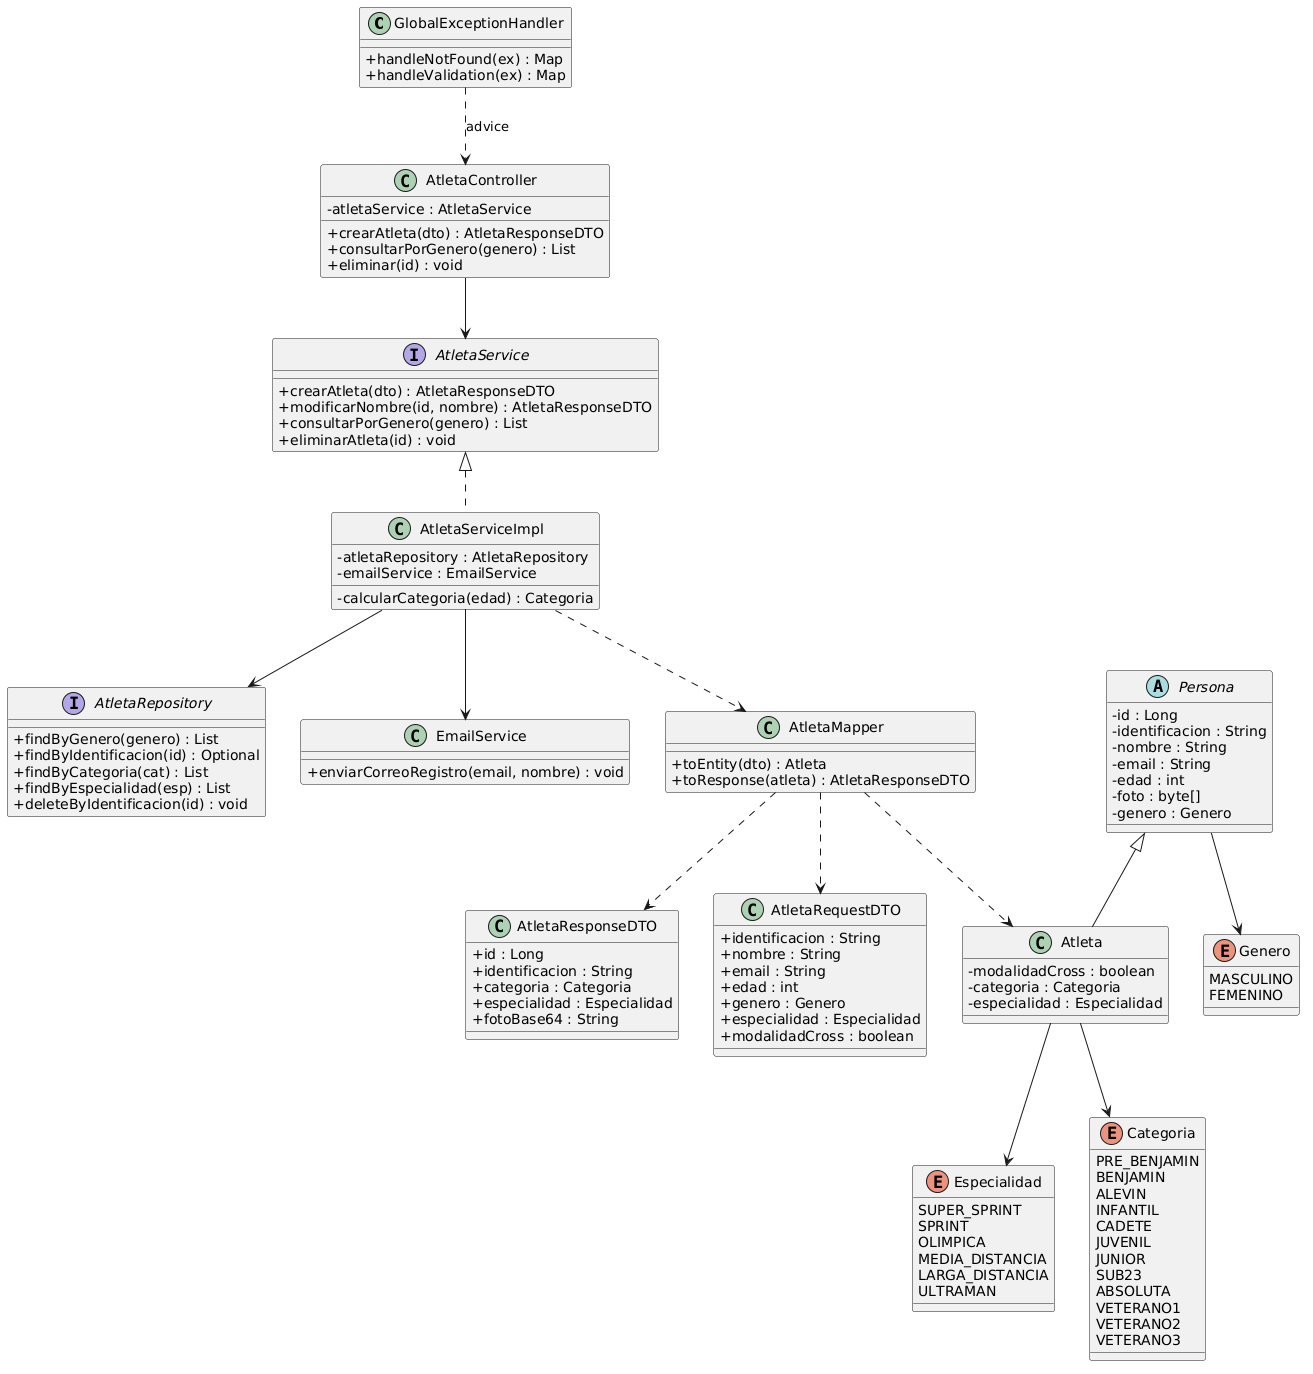

The diagram above was rendered by PlantUML. Its source (embedded in the PNG):
@startuml
skinparam classAttributeIconSize 0

class GlobalExceptionHandler {
    +handleNotFound(ex) : Map
    +handleValidation(ex) : Map
}

class AtletaController {
    -atletaService : AtletaService
    +crearAtleta(dto) : AtletaResponseDTO
    +consultarPorGenero(genero) : List
    +eliminar(id) : void
}

interface AtletaService {
    +crearAtleta(dto) : AtletaResponseDTO
    +modificarNombre(id, nombre) : AtletaResponseDTO
    +consultarPorGenero(genero) : List
    +eliminarAtleta(id) : void
}

class AtletaServiceImpl {
    -atletaRepository : AtletaRepository
    -emailService : EmailService
    -calcularCategoria(edad) : Categoria
}

interface AtletaRepository {
    +findByGenero(genero) : List
    +findByIdentificacion(id) : Optional
    +findByCategoria(cat) : List
    +findByEspecialidad(esp) : List
    +deleteByIdentificacion(id) : void
}

class EmailService {
    +enviarCorreoRegistro(email, nombre) : void
}

class AtletaMapper {
    +toEntity(dto) : Atleta
    +toResponse(atleta) : AtletaResponseDTO
}

abstract class Persona {
    -id : Long
    -identificacion : String
    -nombre : String
    -email : String
    -edad : int
    -foto : byte[]
    -genero : Genero
}

class Atleta {
    -modalidadCross : boolean
    -categoria : Categoria
    -especialidad : Especialidad
}

class AtletaRequestDTO {
    +identificacion : String
    +nombre : String
    +email : String
    +edad : int
    +genero : Genero
    +especialidad : Especialidad
    +modalidadCross : boolean
}

class AtletaResponseDTO {
    +id : Long
    +identificacion : String
    +categoria : Categoria
    +especialidad : Especialidad
    +fotoBase64 : String
}

enum Genero {
    MASCULINO
    FEMENINO
}

enum Especialidad {
    SUPER_SPRINT
    SPRINT
    OLIMPICA
    MEDIA_DISTANCIA
    LARGA_DISTANCIA
    ULTRAMAN
}

enum Categoria {
    PRE_BENJAMIN
    BENJAMIN
    ALEVIN
    INFANTIL
    CADETE
    JUVENIL
    JUNIOR
    SUB23
    ABSOLUTA
    VETERANO1
    VETERANO2
    VETERANO3
}

GlobalExceptionHandler ..> AtletaController : advice
AtletaController --> AtletaService
AtletaService <|.. AtletaServiceImpl
AtletaServiceImpl --> AtletaRepository
AtletaServiceImpl --> EmailService
AtletaServiceImpl ..> AtletaMapper
AtletaMapper ..> AtletaRequestDTO
AtletaMapper ..> AtletaResponseDTO
AtletaMapper ..> Atleta
Persona <|-- Atleta
Atleta --> Categoria
Atleta --> Especialidad
Persona --> Genero
@enduml